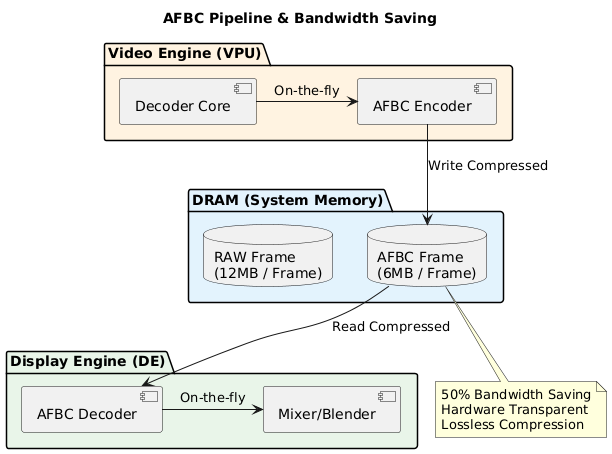

The diagram above was rendered by PlantUML. Its source (embedded in the PNG):
@startuml
title "AFBC Pipeline & Bandwidth Saving"

skinparam backgroundColor #FEFEFE
skinparam componentStyle uml2

package "DRAM (System Memory)" #E3F2FD {
    database "RAW Frame\n(12MB / Frame)" as RAW
    database "AFBC Frame\n(6MB / Frame)" as AFBC
}

package "Video Engine (VPU)" #FFF3E0 {
    [Decoder Core] -> [AFBC Encoder] : On-the-fly
}

package "Display Engine (DE)" #E8F5E9 {
    [AFBC Decoder] -> [Mixer/Blender] : On-the-fly
}

[AFBC Encoder] --> AFBC : Write Compressed
AFBC --> [AFBC Decoder] : Read Compressed

note bottom of AFBC
  50% Bandwidth Saving
  Hardware Transparent
  Lossless Compression
end note
@enduml